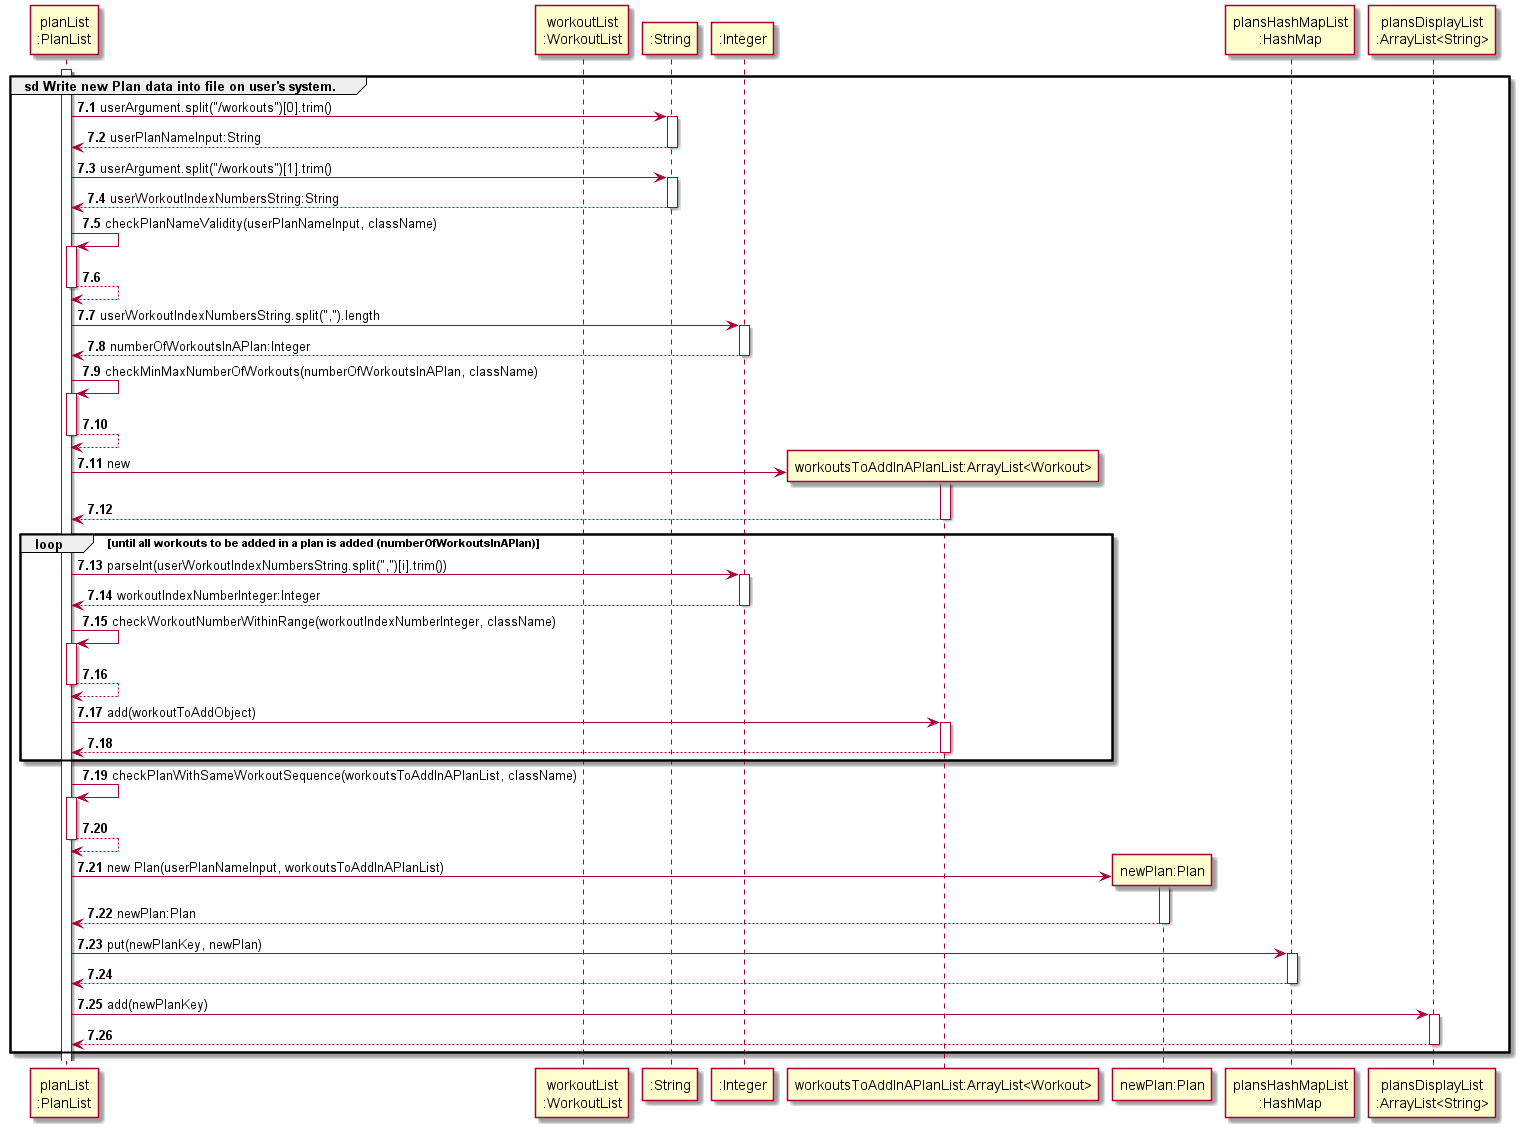

The diagram above was rendered by PlantUML. Its source (embedded in the PNG):
@startuml
'https://plantuml.com/sequence-diagram
!include ../Style.puml

autonumber 7.1

participant "planList\n:PlanList" AS pl
participant "workoutList\n:WorkoutList" AS wl

activate pl
group sd Write new Plan data into file on user's system.
pl -> ":String" : userArgument.split("/workouts")[0].trim()
activate ":String"
return userPlanNameInput:String
deactivate ":String"

pl -> ":String" : userArgument.split("/workouts")[1].trim()
activate ":String"
return userWorkoutIndexNumbersString:String
deactivate ":String"

pl -> pl : checkPlanNameValidity(userPlanNameInput, className)
activate pl
return

pl -> ":Integer" : userWorkoutIndexNumbersString.split(",").length
activate ":Integer"
return numberOfWorkoutsInAPlan:Integer
deactivate ":Integer"

pl -> pl : checkMinMaxNumberOfWorkouts(numberOfWorkoutsInAPlan, className)
activate pl
return

create "workoutsToAddInAPlanList:ArrayList<Workout>" AS wtoadd
pl -> wtoadd : new
activate wtoadd
return

loop until all workouts to be added in a plan is added (numberOfWorkoutsInAPlan)
pl -> ":Integer" : parseInt(userWorkoutIndexNumbersString.split(",")[i].trim())
activate ":Integer"
return workoutIndexNumberInteger:Integer
deactivate ":Integer"

pl -> pl : checkWorkoutNumberWithinRange(workoutIndexNumberInteger, className)
activate pl
return

pl -> wtoadd : add(workoutToAddObject)
activate wtoadd
return
end

pl -> pl : checkPlanWithSameWorkoutSequence(workoutsToAddInAPlanList, className)
activate pl
return

create "newPlan:Plan" AS newPlan
pl -> newPlan : new Plan(userPlanNameInput, workoutsToAddInAPlanList)
activate newPlan
return newPlan:Plan

pl -> "plansHashMapList\n:HashMap" : put(newPlanKey, newPlan)
activate "plansHashMapList\n:HashMap"
return

pl -> "plansDisplayList\n:ArrayList<String>" : add(newPlanKey)
activate "plansDisplayList\n:ArrayList<String>"
return

end
@enduml